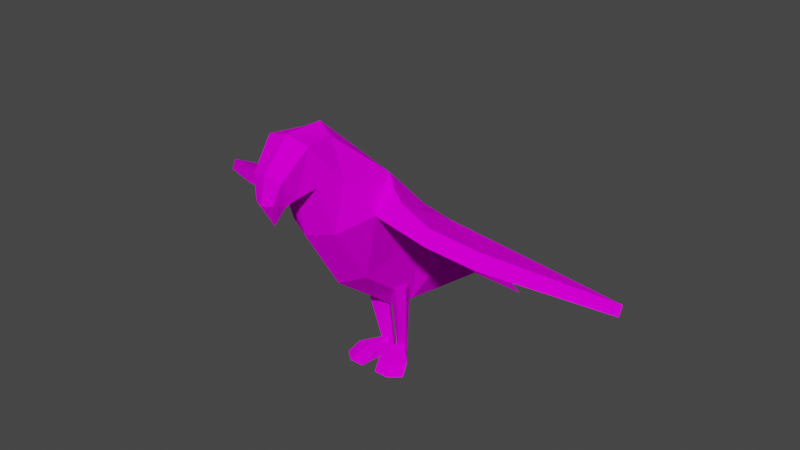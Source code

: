# Source: Hawk_WingsOut.blend  (saved by Blender 3.1.7; exported with 4.5.12 LTS)
import bpy
from mathutils import Matrix  # noqa: F401  (used for matrix-valued properties, if any)

bpy.ops.wm.read_factory_settings(use_empty=True)
scene = bpy.context.scene
scene.name = 'Scene'

# ---- collections
col_collection = bpy.data.collections.new('Collection'); scene.collection.children.link(col_collection)

# ---- images (referenced by path relative to the original .blend; pixels are not part of the script)
import os
ASSET_DIR = os.environ.get("B2B_ASSET_DIR", "")  # directory of the original .blend (textures are referenced by path, not embedded)
HERE = os.path.dirname(os.path.abspath(__file__))  # packed textures are extracted next to this script under _unpacked/

def load_image(name, relpath, width, height, colorspace="sRGB"):
    """Load a texture the original file referenced (path relative to the .blend, or extracted next to this script)."""
    p = next((c for c in (os.path.join(HERE, relpath), os.path.join(ASSET_DIR, relpath)) if relpath and os.path.exists(c)), "")
    if p:
        img = bpy.data.images.load(p, check_existing=True)
        img.name = name
    else:  # same state as the original file: an image datablock whose file is absent (Cycles renders it pink)
        img = bpy.data.images.new(name, width, height)
        img.source = "FILE"
        img.filepath = "//" + (relpath or name)
    img.colorspace_settings.name = colorspace
    return img
img_hawk_albedo = load_image('Hawk_Albedo', 'Hawk_Albedo.png', 1024, 1024, 'sRGB')

# ---- materials (node trees are filled in below, after node groups)
mat_material = bpy.data.materials.new('Material')
mat_material.alpha_threshold = 0.0
mat_material.use_transparent_shadow = False
mat_material.line_color = (0.0, 0.0, 0.0, 1.0)

# ---- material node trees
mat_material.use_nodes = True; mat_material.node_tree.nodes.clear()
_N = mat_material.node_tree.nodes; _L = mat_material.node_tree.links
n0 = _N.new('ShaderNodeOutputMaterial'); n0.name = 'Material Output'; n0.location = (300, 300)
n1 = _N.new('ShaderNodeBsdfPrincipled'); n1.name = 'Principled BSDF'; n1.location = (10, 300)
n1.distribution = 'GGX'
n1.subsurface_method = 'RANDOM_WALK_SKIN'
n1.inputs[2].default_value = 0.4
n1.inputs[3].default_value = 1.45
n1.inputs[13].default_value = 0.0
n1.inputs[27].default_value = (0.0, 0.0, 0.0, 1.0)
n1.inputs[28].default_value = 1.0
n2 = _N.new('ShaderNodeTexImage'); n2.name = 'Image Texture'; n2.location = (-323, 198)
n2.image = img_hawk_albedo
_L.new(n1.outputs[0], n0.inputs[0])
_L.new(n2.outputs[0], n1.inputs[0])
n0.is_active_output = True

# ---- world
world_world = bpy.data.worlds.new('World'); scene.world = world_world
world_world.use_nodes = True; world_world.node_tree.nodes.clear()
_N = world_world.node_tree.nodes; _L = world_world.node_tree.links
n0 = _N.new('ShaderNodeOutputWorld'); n0.name = 'World Output'; n0.location = (300, 300)
n1 = _N.new('ShaderNodeBackground'); n1.name = 'Background'; n1.location = (10, 300)
n1.inputs[0].default_value = (0.05088, 0.05088, 0.05088, 1.0)
_L.new(n1.outputs[0], n0.inputs[0])
n0.is_active_output = True
world_world.color = (0.05088, 0.05088, 0.05088)
world_world.use_sun_shadow = False
world_world.sun_shadow_jitter_overblur = 0.0

# ---- meshes
me_cube_001 = bpy.data.meshes.new('Cube.001')
me_cube_001.from_pydata([(-1.011e-17, -0.002782, 0.1428), (-1.011e-17, 0.1972, 0.2547), (-1.696e-18, 0.04061, 0.4375), (6.715e-18, -0.08914, 0.556), (0.05331, -0.2838, 0.5574), (0.05331, -0.3026, 0.6519), (0.03788, -0.2243, 0.6465), (-1.696e-18, -0.1732, 0.2724), (0.03788, -0.3275, 0.5434), (0.03788, -0.3647, 0.5907), (4.107e-18, -0.2699, 0.4294), (0.05805, -0.2426, 0.438), (1.513e-17, -0.3729, 0.5999), (0.04761, -0.1347, 0.2868), (6.715e-18, -0.3275, 0.5434), (0.08399, -0.09963, 0.537), (1.513e-17, -0.2138, 0.6655), (0.08072, 0.01859, 0.4206), (0.06344, 0.1724, 0.2458), (0.0, -0.3082, 0.6659), (0.03981, 0.031, 0.1558), (0.0, -0.2921, 0.5505), (0.0225, -0.3424, 0.5275), (0.0225, -0.3767, 0.5413), (6.715e-18, -0.3534, 0.4836), (6.715e-18, -0.3425, 0.5276), (6.715e-18, -0.3871, 0.5392), (-1.852e-17, 0.2844, 0.1319), (0.05226, 0.2631, 0.1274), (0.07206, -0.2266, 0.5593), (0.1087, -0.173, 0.4703), (0.09527, -0.008087, 0.3626), (-9.056e-18, 0.4579, 0.03184), (0.08679, 0.4169, 0.01329), (0.09015, 0.06281, 0.2473), (0.1152, -0.1206, 0.5147), (0.1124, 0.009988, 0.4206), (0.1531, -0.1429, 0.5015), (0.1672, 0.001006, 0.4149), (0.2228, -0.1541, 0.4298), (0.3227, -0.1187, 0.3959), (0.2182, -0.1343, 0.4626), (0.3122, -0.09166, 0.4238), (0.4514, 0.05462, 0.2924), (0.4518, 0.06504, 0.3189), (0.5679, 0.03975, 0.3085), (0.5681, 0.05151, 0.332), (0.04603, 0.147, 0.1416), (-1.011e-17, 0.1408, 0.1373), (-0.05331, -0.2838, 0.5574), (-0.05331, -0.3026, 0.6519), (-0.03788, -0.2243, 0.6465), (-0.03788, -0.3275, 0.5434), (-0.03788, -0.3647, 0.5907), (-0.05805, -0.2426, 0.438), (-0.04761, -0.1347, 0.2868), (-0.08399, -0.09963, 0.537), (-0.08072, 0.01859, 0.4206), (-0.06344, 0.1724, 0.2458), (-0.03981, 0.031, 0.1558), (-0.0225, -0.3424, 0.5275), (-0.0225, -0.3767, 0.5413), (-0.05226, 0.2631, 0.1274), (-0.07206, -0.2266, 0.5593), (-0.1087, -0.173, 0.4703), (-0.09527, -0.008087, 0.3626), (-0.08679, 0.4169, 0.01329), (-0.09015, 0.06281, 0.2473), (-0.1152, -0.1206, 0.5147), (-0.1124, 0.009988, 0.4206), (-0.1531, -0.1429, 0.5015), (-0.1672, 0.001006, 0.4149), (-0.2228, -0.1541, 0.4298), (-0.3227, -0.1187, 0.3959), (-0.2182, -0.1343, 0.4626), (-0.3122, -0.09166, 0.4238), (-0.4514, 0.05462, 0.2924), (-0.4518, 0.06504, 0.3189), (-0.5679, 0.03975, 0.3085), (-0.5681, 0.05151, 0.332), (-0.04603, 0.147, 0.1416), (0.01228, 0.009583, 0.02953), (0.02323, -0.02957, 0.2127), (0.00714, 0.02339, -0.0005611), (0.01308, -0.002321, 0.2127), (0.03099, 0.01655, 0.02953), (0.06013, -0.01583, 0.2127), (0.02584, 0.03036, -0.0005611), (0.04998, 0.01142, 0.2127), (0.009168, -0.05212, 0.01966), (0.0198, -0.08067, -0.0005611), (0.07371, -0.02808, 0.01966), (0.08434, -0.05662, -0.0005611), (0.01352, 0.03484, -0.0005611), (0.02568, 0.02025, 0.2127), (0.02593, 0.00154, 0.02953), (0.04694, -0.03683, 0.2127), (0.05636, -0.08017, -0.0005611), (0.04573, -0.05163, 0.01966), (-0.01228, 0.009583, 0.02953), (-0.02323, -0.02957, 0.2127), (-0.00714, 0.02339, -0.0005611), (-0.01308, -0.002321, 0.2127), (-0.03099, 0.01655, 0.02953), (-0.06013, -0.01583, 0.2127), (-0.02584, 0.03036, -0.0005611), (-0.04998, 0.01142, 0.2127), (-0.009168, -0.05212, 0.01966), (-0.0198, -0.08067, -0.0005611), (-0.07371, -0.02808, 0.01966), (-0.08434, -0.05662, -0.0005611), (-0.01352, 0.03484, -0.0005611), (-0.02568, 0.02025, 0.2127), (-0.02593, 0.00154, 0.02953), (-0.04694, -0.03683, 0.2127), (-0.05636, -0.08017, -0.0005611), (-0.04573, -0.05163, 0.01966), (0.1137, -0.1697, 0.4738)], [], [(9, 5, 19, 12), (15, 17, 2, 3), (17, 18, 1, 2), (22, 24, 25), (5, 9, 8, 4), (11, 10, 7, 13), (4, 21, 10, 11), (24, 23, 26), (13, 7, 0, 20), (9, 23, 22, 8), (23, 24, 22), (6, 16, 19, 5), (23, 9, 12, 26), (4, 8, 14, 21), (6, 15, 3, 16), (8, 22, 25, 14), (48, 27, 28, 47), (1, 18, 28, 27), (29, 6, 5, 4), (11, 30, 29, 4), (15, 6, 29, 30), (17, 15, 35, 36), (13, 31, 30, 11), (27, 28, 33, 32), (18, 17, 31, 34), (20, 34, 31, 13), (20, 47, 28, 34), (28, 18, 34), (36, 35, 37, 38), (15, 30, 117, 35), (38, 42, 46, 44), (31, 17, 36, 38), (39, 40, 42, 41), (38, 37, 41, 42), (30, 31, 40, 39), (37, 117, 30, 39, 41), (43, 44, 46, 45), (40, 31, 43, 45), (42, 40, 45, 46), (31, 38, 44, 43), (0, 48, 47, 20), (53, 12, 19, 50), (56, 3, 2, 57), (57, 2, 1, 58), (60, 25, 24), (50, 49, 52, 53), (54, 55, 7, 10), (49, 54, 10, 21), (24, 26, 61), (55, 59, 0, 7), (53, 52, 60, 61), (61, 60, 24), (51, 50, 19, 16), (61, 26, 12, 53), (49, 21, 14, 52), (51, 16, 3, 56), (52, 14, 25, 60), (48, 80, 62, 27), (1, 27, 62, 58), (63, 49, 50, 51), (54, 49, 63, 64), (56, 64, 63, 51), (57, 69, 68, 56), (55, 54, 64, 65), (27, 32, 66, 62), (58, 67, 65, 57), (59, 55, 65, 67), (59, 67, 62, 80), (62, 67, 58), (69, 71, 70, 68), (56, 68, 64), (71, 77, 79, 75), (65, 71, 69, 57), (72, 74, 75, 73), (71, 75, 74, 70), (64, 72, 73, 65), (70, 74, 72, 64), (76, 78, 79, 77), (73, 78, 76, 65), (75, 79, 78, 73), (65, 76, 77, 71), (0, 59, 80, 48), (81, 82, 84, 83), (93, 94, 88, 87), (87, 88, 86, 85), (95, 96, 82, 81), (93, 87, 92, 97), (97, 92, 91, 98), (81, 83, 90, 89), (87, 85, 91, 92), (95, 81, 89, 98), (85, 95, 98, 91), (90, 97, 98, 89), (83, 93, 97, 90), (85, 86, 96, 95), (83, 84, 94, 93), (99, 101, 102, 100), (111, 105, 106, 112), (105, 103, 104, 106), (113, 99, 100, 114), (111, 115, 110, 105), (115, 116, 109, 110), (99, 107, 108, 101), (105, 110, 109, 103), (113, 116, 107, 99), (103, 109, 116, 113), (108, 107, 116, 115), (101, 108, 115, 111), (103, 113, 114, 104), (101, 111, 112, 102), (35, 117, 37), (64, 68, 70)])
_uv = me_cube_001.uv_layers.new(name='UVMap')
_uv.uv.foreach_set('vector', [0.1196, 0.1295, 0.1415, 0.1508, 0.1526, 0.1417, 0.1315, 0.1192, 0.1969, 0.2664, 0.2655, 0.35, 0.3121, 0.3122, 0.235, 0.2298, 0.2655, 0.35, 0.3912, 0.4777, 0.4376, 0.4463, 0.3121, 0.3122, 0.07865, 0.1147, 0.08033, 0.06444, 0.05808, 0.1047, 0.1415, 0.1508, 0.1196, 0.1295, 0.08128, 0.138, 0.07544, 0.1836, 0.06439, 0.3004, 0.0002413, 0.3007, 0.07306, 0.4742, 0.128, 0.4511, 0.07544, 0.1836, 0.03547, 0.172, 0.0002413, 0.3007, 0.06439, 0.3004, 0.08033, 0.06444, 0.1052, 0.1094, 0.1138, 0.1002, 0.128, 0.4511, 0.07306, 0.4742, 0.2325, 0.5997, 0.2706, 0.5685, 0.1196, 0.1295, 0.1052, 0.1094, 0.07865, 0.1147, 0.08128, 0.138, 0.1052, 0.1094, 0.08033, 0.06444, 0.07865, 0.1147, 0.1593, 0.178, 0.1755, 0.1661, 0.1526, 0.1417, 0.1415, 0.1508, 0.1052, 0.1094, 0.1196, 0.1295, 0.1315, 0.1192, 0.1138, 0.1002, 0.07544, 0.1836, 0.08128, 0.138, 0.04786, 0.1252, 0.03547, 0.172, 0.1593, 0.178, 0.1969, 0.2664, 0.235, 0.2298, 0.1755, 0.1661, 0.08128, 0.138, 0.07865, 0.1147, 0.05808, 0.1047, 0.04786, 0.1252, 0.3654, 0.6195, 0.501, 0.6286, 0.4843, 0.5777, 0.3753, 0.5763, 0.4376, 0.4463, 0.3912, 0.4777, 0.4843, 0.5777, 0.5315, 0.5469, 0.1255, 0.2224, 0.1593, 0.178, 0.1415, 0.1508, 0.07544, 0.1836, 0.06439, 0.3004, 0.1411, 0.2992, 0.1255, 0.2224, 0.07544, 0.1836, 0.1969, 0.2664, 0.1593, 0.178, 0.1255, 0.2224, 0.1411, 0.2992, 0.854, 0.7396, 0.7572, 0.8509, 0.7273, 0.8073, 0.8328, 0.7156, 0.128, 0.4511, 0.2424, 0.3918, 0.1411, 0.2992, 0.06439, 0.3004, 0.4519, 0.7028, 0.4649, 0.7452, 0.3157, 0.7765, 0.2952, 0.7028, 0.3912, 0.4777, 0.2655, 0.35, 0.2424, 0.3918, 0.2981, 0.4825, 0.2706, 0.5685, 0.2981, 0.4825, 0.2424, 0.3918, 0.128, 0.4511, 0.2706, 0.5685, 0.3753, 0.5763, 0.4843, 0.5777, 0.2981, 0.4825, 0.4843, 0.5777, 0.3912, 0.4777, 0.2981, 0.4825, 0.8328, 0.7156, 0.7273, 0.8073, 0.6958, 0.7312, 0.8086, 0.6685, 0.7011, 0.8491, 0.6545, 0.7751, 0.6592, 0.7702, 0.7273, 0.8073, 0.8086, 0.6685, 0.7147, 0.5444, 0.8179, 0.4554, 0.8398, 0.5074, 0.8468, 0.6725, 0.8614, 0.728, 0.8328, 0.7156, 0.8086, 0.6685, 0.6157, 0.6372, 0.685, 0.5344, 0.7147, 0.5444, 0.6742, 0.671, 0.8086, 0.6685, 0.6958, 0.7312, 0.6742, 0.671, 0.7147, 0.5444, 0.1473, 0.6291, 0.1473, 0.7836, 0.0002413, 0.8069, 0.01698, 0.6874, 0.6958, 0.7312, 0.6592, 0.7702, 0.6545, 0.7751, 0.6157, 0.6372, 0.6742, 0.671, 0.8614, 0.5071, 0.8398, 0.5074, 0.8179, 0.4554, 0.8248, 0.4258, 0.0002413, 0.8069, 0.1473, 0.7836, 0.08518, 0.9247, 0.0308, 0.9998, 0.7147, 0.5444, 0.685, 0.5344, 0.8248, 0.4258, 0.8179, 0.4554, 0.8468, 0.6725, 0.8086, 0.6685, 0.8398, 0.5074, 0.8614, 0.5071, 0.2325, 0.5997, 0.3654, 0.6195, 0.3753, 0.5763, 0.2706, 0.5685, 0.1426, 0.108, 0.1315, 0.1192, 0.1526, 0.1417, 0.1624, 0.1312, 0.2741, 0.1942, 0.235, 0.2298, 0.3121, 0.3122, 0.3529, 0.2682, 0.3529, 0.2682, 0.3121, 0.3122, 0.4376, 0.4463, 0.4719, 0.4022, 0.1306, 0.0661, 0.122, 0.04491, 0.08033, 0.06444, 0.1624, 0.1312, 0.1996, 0.06748, 0.1537, 0.07027, 0.1426, 0.108, 0.3169, 0.06424, 0.463, 0.1378, 0.4897, 0.08449, 0.3214, 0.0002413, 0.1996, 0.06748, 0.3169, 0.06424, 0.3214, 0.0002413, 0.1907, 0.02682, 0.08033, 0.06444, 0.1138, 0.1002, 0.1235, 0.09226, 0.463, 0.1378, 0.5706, 0.2879, 0.6044, 0.252, 0.4897, 0.08449, 0.1426, 0.108, 0.1537, 0.07027, 0.1306, 0.0661, 0.1235, 0.09226, 0.1235, 0.09226, 0.1306, 0.0661, 0.08033, 0.06444, 0.1884, 0.1508, 0.1624, 0.1312, 0.1526, 0.1417, 0.1755, 0.1661, 0.1235, 0.09226, 0.1138, 0.1002, 0.1315, 0.1192, 0.1426, 0.108, 0.1996, 0.06748, 0.1907, 0.02682, 0.1431, 0.03607, 0.1537, 0.07027, 0.1884, 0.1508, 0.1755, 0.1661, 0.235, 0.2298, 0.2741, 0.1942, 0.1537, 0.07027, 0.1431, 0.03607, 0.122, 0.04491, 0.1306, 0.0661, 0.6152, 0.3859, 0.5715, 0.3929, 0.5655, 0.5018, 0.6152, 0.5219, 0.4376, 0.4463, 0.5315, 0.5469, 0.5655, 0.5018, 0.4719, 0.4022, 0.235, 0.12, 0.1996, 0.06748, 0.1624, 0.1312, 0.1884, 0.1508, 0.3169, 0.06424, 0.1996, 0.06748, 0.235, 0.12, 0.3106, 0.1407, 0.2741, 0.1942, 0.3106, 0.1407, 0.235, 0.12, 0.1884, 0.1508, 0.854, 0.1115, 0.8328, 0.1355, 0.7273, 0.04386, 0.7572, 0.0002413, 0.463, 0.1378, 0.3169, 0.06424, 0.3106, 0.1407, 0.3962, 0.2479, 0.4519, 0.7028, 0.2952, 0.7028, 0.3157, 0.6291, 0.4649, 0.6604, 0.4719, 0.4022, 0.483, 0.3096, 0.3962, 0.2479, 0.3529, 0.2682, 0.5706, 0.2879, 0.463, 0.1378, 0.3962, 0.2479, 0.483, 0.3096, 0.5706, 0.2879, 0.483, 0.3096, 0.5655, 0.5018, 0.5715, 0.3929, 0.5655, 0.5018, 0.483, 0.3096, 0.4719, 0.4022, 0.8328, 0.1355, 0.8086, 0.1826, 0.6958, 0.1199, 0.7273, 0.04386, 0.7011, 0.002044, 0.7273, 0.04386, 0.6545, 0.07605, 0.8086, 0.1826, 0.8398, 0.3437, 0.8179, 0.3957, 0.7147, 0.3068, 0.8468, 0.1786, 0.8086, 0.1826, 0.8328, 0.1355, 0.8614, 0.1231, 0.6157, 0.2139, 0.6742, 0.1801, 0.7147, 0.3068, 0.685, 0.3167, 0.8086, 0.1826, 0.7147, 0.3068, 0.6742, 0.1801, 0.6958, 0.1199, 0.2947, 0.9998, 0.1645, 0.9415, 0.1477, 0.8219, 0.2947, 0.8452, 0.6958, 0.1199, 0.6742, 0.1801, 0.6157, 0.2139, 0.6545, 0.07605, 0.8614, 0.3441, 0.8248, 0.4253, 0.8179, 0.3957, 0.8398, 0.3437, 0.1477, 0.8219, 0.1783, 0.6291, 0.2327, 0.7042, 0.2947, 0.8452, 0.7147, 0.3068, 0.8179, 0.3957, 0.8248, 0.4253, 0.685, 0.3167, 0.8468, 0.1786, 0.8614, 0.3441, 0.8398, 0.3437, 0.8086, 0.1826, 0.6044, 0.252, 0.5706, 0.2879, 0.5715, 0.3929, 0.6152, 0.3859, 0.5641, 0.7742, 0.5415, 0.6291, 0.5642, 0.6305, 0.5741, 0.7984, 0.5311, 0.8095, 0.4653, 0.6554, 0.4833, 0.6461, 0.5402, 0.8048, 0.5402, 0.8048, 0.4833, 0.6461, 0.5036, 0.6358, 0.5401, 0.7786, 0.5517, 0.7742, 0.5221, 0.6298, 0.5415, 0.6291, 0.5641, 0.7742, 0.903, 0.1695, 0.8936, 0.1622, 0.8726, 0.08047, 0.8985, 0.07976, 0.8985, 0.07976, 0.8726, 0.08047, 0.869, 0.05005, 0.8972, 0.05597, 0.9378, 0.1543, 0.9117, 0.1612, 0.9242, 0.07784, 0.9378, 0.104, 0.8936, 0.1622, 0.867, 0.1579, 0.8618, 0.1078, 0.8726, 0.08047, 0.8949, 0.01058, 0.903, 0.0002413, 0.9247, 0.0472, 0.8972, 0.05597, 0.8859, 0.001113, 0.8949, 0.01058, 0.8972, 0.05597, 0.869, 0.05005, 0.9242, 0.07784, 0.8985, 0.07976, 0.8972, 0.05597, 0.9247, 0.0472, 0.9117, 0.1612, 0.903, 0.1695, 0.8985, 0.07976, 0.9242, 0.07784, 0.5401, 0.7786, 0.5036, 0.6358, 0.5221, 0.6298, 0.5517, 0.7742, 0.5741, 0.7984, 0.5642, 0.6305, 0.5844, 0.6312, 0.5844, 0.7987, 0.394, 0.8123, 0.404, 0.7881, 0.3941, 0.956, 0.3713, 0.9574, 0.361, 0.777, 0.3701, 0.7817, 0.3132, 0.9405, 0.2952, 0.9311, 0.3701, 0.7817, 0.37, 0.8079, 0.3335, 0.9507, 0.3132, 0.9405, 0.3816, 0.8124, 0.394, 0.8123, 0.3713, 0.9574, 0.3519, 0.9567, 0.903, 0.1699, 0.8985, 0.2596, 0.8726, 0.2589, 0.8936, 0.1772, 0.8985, 0.2596, 0.8972, 0.2834, 0.869, 0.2894, 0.8726, 0.2589, 0.9378, 0.1851, 0.9378, 0.2354, 0.9242, 0.2616, 0.9117, 0.1782, 0.8936, 0.1772, 0.8726, 0.2589, 0.8618, 0.2316, 0.867, 0.1815, 0.8949, 0.3288, 0.8972, 0.2834, 0.9247, 0.2922, 0.903, 0.3392, 0.8859, 0.3383, 0.869, 0.2894, 0.8972, 0.2834, 0.8949, 0.3288, 0.9242, 0.2616, 0.9247, 0.2922, 0.8972, 0.2834, 0.8985, 0.2596, 0.9117, 0.1782, 0.9242, 0.2616, 0.8985, 0.2596, 0.903, 0.1699, 0.37, 0.8079, 0.3816, 0.8124, 0.3519, 0.9567, 0.3335, 0.9507, 0.404, 0.7881, 0.4143, 0.7878, 0.4143, 0.9554, 0.3941, 0.956, 0.7273, 0.8073, 0.6592, 0.7702, 0.6958, 0.7312, 0.6545, 0.07605, 0.7273, 0.04386, 0.6958, 0.1199])
me_cube_001.materials.append(mat_material)
me_cube_001.use_remesh_fix_poles = True
me_cube_001.use_remesh_preserve_attributes = False
me_cube_001.use_mirror_x = True
me_cube_001.update()

# ---- objects
ob_hawk = bpy.data.objects.new('Hawk', me_cube_001)

# ---- transforms, parenting, visibility, modifiers, constraints
ob_hawk.location = (0.0, 0.0, 0.0)
ob_hawk.use_mesh_mirror_x = True

# ---- collection membership
col_collection.objects.link(ob_hawk)

# ---- scene / render settings (as saved in the file)
scene.frame_start = 1; scene.frame_end = 250; scene.frame_set(1)
scene.render.engine = 'BLENDER_EEVEE_NEXT'
scene.cycles.sampling_pattern = 'TABULATED_SOBOL'
scene.cycles.use_light_tree = False
scene.view_settings.view_transform = 'Filmic'
bpy.context.view_layer.update()

# ---- added for rendering (the .blend has no active camera and no usable light): camera, sun
cam_auto = bpy.data.cameras.new('AutoCamera')
cam_auto.lens = 50.0
cam_auto.sensor_width = 36.0
cam_auto.clip_end = 1000.0
ob_auto_camera = bpy.data.objects.new('AutoCamera', cam_auto)
scene.collection.objects.link(ob_auto_camera)
ob_auto_camera.location = (1.44799, -1.70219, 1.49104)
ob_auto_camera.rotation_euler = (1.09748, -7.21219e-08, 0.694738)
scene.camera = ob_auto_camera
light_auto_sun = bpy.data.lights.new('AutoSun', 'SUN')
light_auto_sun.energy = 3.0
light_auto_sun.angle = 0.0523599
ob_auto_sun = bpy.data.objects.new('AutoSun', light_auto_sun)
scene.collection.objects.link(ob_auto_sun)
ob_auto_sun.rotation_euler = (0.872665, 0.174533, 0.523599)
bpy.context.view_layer.update()
